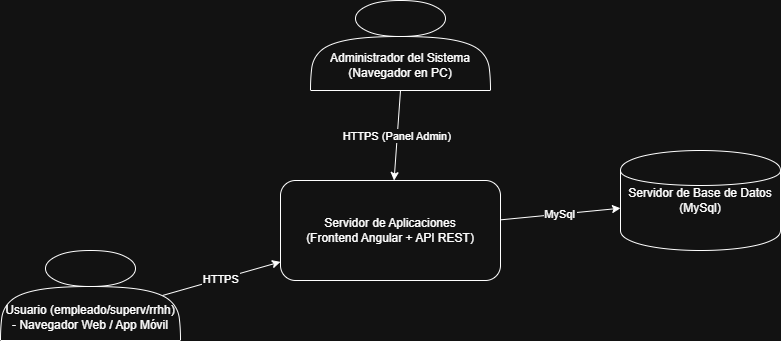

The diagram above was exported from draw.io. Its source (the exported page's mxGraphModel, read from the mxfile embedded in the PNG):
<mxGraphModel dx="797" dy="396" grid="1" gridSize="10" guides="1" tooltips="1" connect="1" arrows="1" fold="1" page="1" pageScale="1" pageWidth="827" pageHeight="1169" math="0" shadow="0">
  <root>
    <mxCell id="0" />
    <mxCell id="1" parent="0" />
    <mxCell id="pWmIoFv9P0Xdo6l4YwFd-1" parent="1" style="shape=actor;verticalAlign=top;align=center;" value="" vertex="1">
      <mxGeometry height="90" width="180" x="10" y="420" as="geometry" />
    </mxCell>
    <mxCell id="pWmIoFv9P0Xdo6l4YwFd-2" parent="1" style="shape=rectangle;rounded=1;whiteSpace=wrap;html=1;" value="Servidor de Aplicaciones&#10;(Frontend Angular + API REST)" vertex="1">
      <mxGeometry height="100" width="220" x="290" y="350" as="geometry" />
    </mxCell>
    <mxCell id="pWmIoFv9P0Xdo6l4YwFd-3" parent="1" style="shape=cylinder;whiteSpace=wrap;html=1;" value="Servidor de Base de Datos&lt;br&gt;(MySql)" vertex="1">
      <mxGeometry height="100" width="160" x="630" y="320" as="geometry" />
    </mxCell>
    <mxCell id="pWmIoFv9P0Xdo6l4YwFd-5" edge="1" parent="1" source="pWmIoFv9P0Xdo6l4YwFd-1" style="exitX=0.9;exitY=0.5;exitDx=0;exitDy=0;exitPerimeter=0;" target="pWmIoFv9P0Xdo6l4YwFd-2" value="HTTPS">
      <mxGeometry relative="1" as="geometry" />
    </mxCell>
    <mxCell id="pWmIoFv9P0Xdo6l4YwFd-6" edge="1" parent="1" source="pWmIoFv9P0Xdo6l4YwFd-2" target="pWmIoFv9P0Xdo6l4YwFd-3" value="MySql">
      <mxGeometry relative="1" as="geometry" />
    </mxCell>
    <mxCell id="pWmIoFv9P0Xdo6l4YwFd-8" edge="1" parent="1" source="pWmIoFv9P0Xdo6l4YwFd-10" style="exitX=0.5;exitY=1;exitDx=0;exitDy=0;" target="pWmIoFv9P0Xdo6l4YwFd-2" value="HTTPS (Panel Admin)">
      <mxGeometry relative="1" as="geometry">
        <mxPoint x="410" y="260" as="sourcePoint" />
      </mxGeometry>
    </mxCell>
    <mxCell id="pWmIoFv9P0Xdo6l4YwFd-9" parent="1" style="text;html=1;align=center;verticalAlign=middle;whiteSpace=wrap;rounded=0;" value="&lt;span style=&quot;text-wrap-mode: nowrap;&quot;&gt;Usuario (empleado/superv/rrhh)&lt;/span&gt;&lt;br style=&quot;padding: 0px; margin: 0px; text-wrap-mode: nowrap;&quot;&gt;&lt;span style=&quot;text-wrap-mode: nowrap;&quot;&gt;- Navegador Web / App Móvil&lt;/span&gt;" vertex="1">
      <mxGeometry height="30" width="60" x="70" y="472" as="geometry" />
    </mxCell>
    <mxCell id="pWmIoFv9P0Xdo6l4YwFd-10" parent="1" style="shape=actor;verticalAlign=top;align=center;" value="" vertex="1">
      <mxGeometry height="90" width="180" x="320" y="170" as="geometry" />
    </mxCell>
    <mxCell id="pWmIoFv9P0Xdo6l4YwFd-11" parent="1" style="text;html=1;align=center;verticalAlign=middle;whiteSpace=wrap;rounded=0;" value="&lt;span style=&quot;text-wrap-mode: nowrap;&quot;&gt;Administrador del Sistema&lt;/span&gt;&lt;br style=&quot;text-wrap-mode: nowrap; padding: 0px; margin: 0px;&quot;&gt;&lt;span style=&quot;text-wrap-mode: nowrap;&quot;&gt;(Navegador en PC)&lt;/span&gt;" vertex="1">
      <mxGeometry height="30" width="60" x="380" y="220" as="geometry" />
    </mxCell>
  </root>
</mxGraphModel>